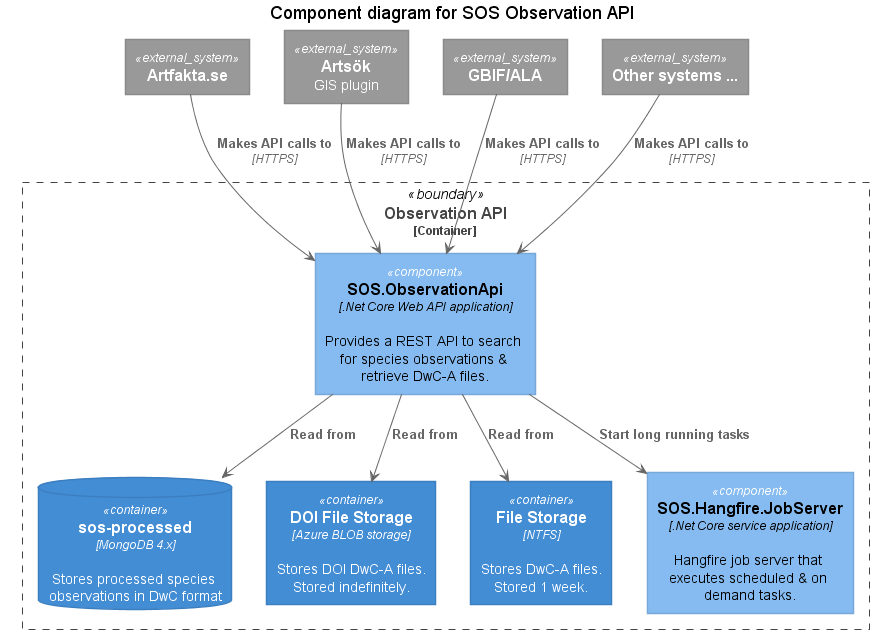

The diagram above was rendered by PlantUML. Its source (embedded in the PNG):
@startuml





skinparam defaultTextAlignment center

skinparam wrapWidth 200
skinparam maxMessageSize 150

skinparam rectangle {
    StereotypeFontSize 12
    shadowing false
}

skinparam database {
    StereotypeFontSize 12
    shadowing false
}

skinparam Arrow {
    Color #666666
    FontColor #666666
    FontSize 12
}

skinparam rectangle<<boundary>> {
    Shadowing false
    StereotypeFontSize 0
    FontColor #444444
    BorderColor #444444
    BorderStyle dashed
}






















skinparam rectangle<<person>> {
    StereotypeFontColor #FFFFFF
    FontColor #FFFFFF
    BackgroundColor #08427B
    BorderColor #073B6F
}

skinparam rectangle<<external_person>> {
    StereotypeFontColor #FFFFFF
    FontColor #FFFFFF
    BackgroundColor #686868
    BorderColor #8A8A8A
}

skinparam rectangle<<system>> {
    StereotypeFontColor #FFFFFF
    FontColor #FFFFFF
    BackgroundColor #1168BD
    BorderColor #3C7FC0
}

skinparam rectangle<<external_system>> {
    StereotypeFontColor #FFFFFF
    FontColor #FFFFFF
    BackgroundColor #999999
    BorderColor #8A8A8A
}

skinparam database<<system>> {
    StereotypeFontColor #FFFFFF
    FontColor #FFFFFF
    BackgroundColor #1168BD
    BorderColor #3C7FC0
}

skinparam database<<external_system>> {
    StereotypeFontColor #FFFFFF
    FontColor #FFFFFF
    BackgroundColor #999999
    BorderColor #8A8A8A
}
















skinparam rectangle<<container>> {
    StereotypeFontColor #FFFFFF
    FontColor #FFFFFF
    BackgroundColor #438DD5
    BorderColor #3C7FC0
}

skinparam database<<container>> {
    StereotypeFontColor #FFFFFF
    FontColor #FFFFFF
    BackgroundColor #438DD5
    BorderColor #3C7FC0
}












skinparam rectangle<<component>> {
    StereotypeFontColor #FFFFFF
    FontColor #000000
    BackgroundColor #85BBF0
    BorderColor #78A8D8
}

skinparam database<<component>> {
    StereotypeFontColor #FFFFFF
    FontColor #000000
    BackgroundColor #85BBF0
    BorderColor #78A8D8
}





title Component diagram for SOS Observation API

rectangle "==Artfakta.se" <<external_system>> as artfakta
rectangle "==Artsök\nGIS plugin" <<external_system>> as artsok
rectangle "==GBIF/ALA" <<external_system>> as gbif_ala
rectangle "==Other systems ..." <<external_system>> as other_users

rectangle "==Observation API\n<size:12>[Container]</size>" <<boundary>> as api {
    rectangle "==SOS.ObservationApi\n//<size:12>[.Net Core Web API application]</size>//\n\n Provides a REST API to search for species observations & retrieve DwC-A files." <<component>> as observation_api        
    database "==sos-processed\n//<size:12>[MongoDB 4.x]</size>//\n\n Stores processed species observations in DwC format" <<container>> as mongodb_sos_processed    
    rectangle "==DOI File Storage\n//<size:12>[Azure BLOB storage]</size>//\n\n Stores DOI DwC-A files.\nStored indefinitely." <<container>> as doi_file_storage
    rectangle "==File Storage\n//<size:12>[NTFS]</size>//\n\n Stores DwC-A files.\nStored 1 week." <<container>> as file_storage
    rectangle "==SOS.Hangfire.JobServer\n//<size:12>[.Net Core service application]</size>//\n\n Hangfire job server that executes scheduled & on demand tasks." <<component>> as job_server

    observation_api --> mongodb_sos_processed : "===Read from"
    observation_api --> doi_file_storage : "===Read from"
    observation_api --> file_storage : "===Read from"
    observation_api --> job_server : "===Start long running tasks"

}

artfakta --> observation_api : "===Makes API calls to\n//<size:12>[HTTPS]</size>//"
artsok --> observation_api : "===Makes API calls to\n//<size:12>[HTTPS]</size>//"
gbif_ala --> observation_api : "===Makes API calls to\n//<size:12>[HTTPS]</size>//"
other_users --> observation_api : "===Makes API calls to\n//<size:12>[HTTPS]</size>//"
@enduml